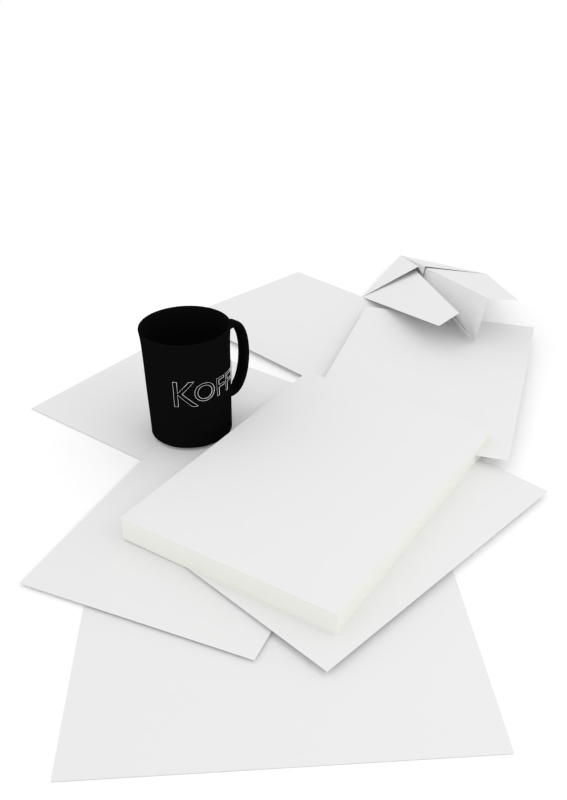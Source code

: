 # Source: thesis.blend  (saved by Blender 2.62.0; exported with 4.5.12 LTS)
import bpy
from mathutils import Matrix  # noqa: F401  (used for matrix-valued properties, if any)

bpy.ops.wm.read_factory_settings(use_empty=True)
scene = bpy.context.scene
scene.name = 'Scene'

# ---- collections
col_collection_1 = bpy.data.collections.new('Collection 1'); scene.collection.children.link(col_collection_1)

# ---- materials (node trees are filled in below, after node groups)
mat_the_end = bpy.data.materials.new('the end')
mat_the_end.alpha_threshold = 0.0
mat_the_end.use_transparent_shadow = False
mat_the_end.roughness = 0.5
mat_the_end.specular_intensity = 0.0
mat_the_end.line_color = (0.0, 0.0, 0.0, 1.0)
mat_page7 = bpy.data.materials.new('page7')
mat_page7.alpha_threshold = 0.0
mat_page7.use_transparent_shadow = False
mat_page7.roughness = 0.5
mat_page7.line_color = (0.0, 0.0, 0.0, 1.0)
mat_page3 = bpy.data.materials.new('page3')
mat_page3.alpha_threshold = 0.0
mat_page3.use_transparent_shadow = False
mat_page3.roughness = 0.5
mat_page3.line_color = (0.0, 0.0, 0.0, 1.0)
mat_page4 = bpy.data.materials.new('page4')
mat_page4.alpha_threshold = 0.0
mat_page4.use_transparent_shadow = False
mat_page4.roughness = 0.5
mat_page4.line_color = (0.0, 0.0, 0.0, 1.0)
mat_page6 = bpy.data.materials.new('page6')
mat_page6.alpha_threshold = 0.0
mat_page6.use_transparent_shadow = False
mat_page6.roughness = 0.5
mat_page6.line_color = (0.0, 0.0, 0.0, 1.0)
mat_page5 = bpy.data.materials.new('page5')
mat_page5.alpha_threshold = 0.0
mat_page5.use_transparent_shadow = False
mat_page5.roughness = 0.5
mat_page5.line_color = (0.0, 0.0, 0.0, 1.0)
mat_page2 = bpy.data.materials.new('page2')
mat_page2.alpha_threshold = 0.0
mat_page2.use_transparent_shadow = False
mat_page2.roughness = 0.5
mat_page2.line_color = (0.0, 0.0, 0.0, 1.0)
mat_page1 = bpy.data.materials.new('page1')
mat_page1.alpha_threshold = 0.0
mat_page1.use_transparent_shadow = False
mat_page1.roughness = 0.5
mat_page1.line_color = (0.0, 0.0, 0.0, 1.0)
mat_material_001 = bpy.data.materials.new('Material.001')
mat_material_001.alpha_threshold = 0.0
mat_material_001.use_transparent_shadow = False
mat_material_001.diffuse_color = (1.0, 1.0, 1.0, 1.0)
mat_material_001.roughness = 0.5
mat_material_001.line_color = (0.0, 0.0, 0.0, 1.0)
mat_mok = bpy.data.materials.new('mok')
mat_mok.alpha_threshold = 0.0
mat_mok.use_transparent_shadow = False
mat_mok.diffuse_color = (0.004241, 0.004241, 0.004241, 1.0)
mat_mok.roughness = 0.5
mat_mok.specular_intensity = 0.8974
mat_mok.line_color = (0.0, 0.0, 0.0, 1.0)
mat_material_002 = bpy.data.materials.new('Material.002')
mat_material_002.alpha_threshold = 0.0
mat_material_002.use_transparent_shadow = False
mat_material_002.roughness = 0.5
mat_material_002.specular_intensity = 0.2396
mat_material_002.line_color = (0.0, 0.0, 0.0, 1.0)
mat_cover = bpy.data.materials.new('cover')
mat_cover.alpha_threshold = 0.0
mat_cover.use_transparent_shadow = False
mat_cover.preview_render_type = 'CUBE'
mat_cover.roughness = 0.5
mat_cover.specular_intensity = 0.0
mat_cover.line_color = (0.0, 0.0, 0.0, 1.0)
mat_paper = bpy.data.materials.new('paper')
mat_paper.alpha_threshold = 0.0
mat_paper.use_transparent_shadow = False
mat_paper.preview_render_type = 'CUBE'
mat_paper.diffuse_color = (0.8659, 0.8689, 0.8171, 1.0)
mat_paper.roughness = 0.5
mat_paper.line_color = (0.0, 0.0, 0.0, 1.0)

# ---- material node trees

# ---- world
world_world = bpy.data.worlds.new('World'); scene.world = world_world
world_world.color = (1.0, 1.0, 1.0)
world_world.use_sun_shadow = False
world_world.sun_shadow_jitter_overblur = 0.0
world_world.cycles.sampling_method = 'MANUAL'
world_world.cycles.sample_map_resolution = 256
world_world.light_settings.ao_factor = 0.4

# ---- cameras
cam_camera = bpy.data.cameras.new('Camera')
cam_camera.clip_end = 100.0
cam_camera.lens = 35.0
cam_camera.sensor_width = 32.0
cam_camera.sensor_height = 18.0
cam_camera.ortho_scale = 7.314
cam_camera.dof.focus_distance = 0.0
cam_camera.dof.aperture_fstop = 128.0

# ---- lights
light_lamp_002 = bpy.data.lights.new('Lamp.002', 'POINT')
light_lamp_002.transmission_factor = 0.0
light_lamp_002.cutoff_distance = 30.0
light_lamp_002.use_shadow = False
light_lamp_002.energy = 30.0
light_lamp_002.shadow_buffer_clip_start = 1.001
light_lamp_002.shadow_soft_size = 1.0
light_lamp_002.shadow_maximum_resolution = 0.006
light_lamp_002.use_absolute_resolution = True
light_lamp_002.cycles.use_multiple_importance_sampling = False
light_lamp_001 = bpy.data.lights.new('Lamp.001', 'POINT')
light_lamp_001.transmission_factor = 0.0
light_lamp_001.cutoff_distance = 30.0
light_lamp_001.use_shadow = False
light_lamp_001.energy = 40.0
light_lamp_001.shadow_buffer_clip_start = 1.001
light_lamp_001.shadow_soft_size = 1.0
light_lamp_001.shadow_maximum_resolution = 0.006
light_lamp_001.use_absolute_resolution = True
light_lamp_001.cycles.use_multiple_importance_sampling = False
light_lamp = bpy.data.lights.new('Lamp', 'POINT')
light_lamp.transmission_factor = 0.0
light_lamp.cutoff_distance = 30.0
light_lamp.energy = 80.0
light_lamp.shadow_buffer_clip_start = 1.001
light_lamp.shadow_soft_size = 1.0
light_lamp.shadow_maximum_resolution = 0.006
light_lamp.use_absolute_resolution = True
light_lamp.cycles.use_multiple_importance_sampling = False

# ---- meshes
me_plane_005 = bpy.data.meshes.new('Plane.005')
me_plane_005.from_pydata([(-0.254, 1.024, 0.255), (0.006434, -0.5535, 0.02164), (0.03907, -0.5587, 0.01288), (-0.4895, 1.0, 0.0), (0.09996, -1.392, 0.0), (0.4273, -0.4347, 0.6758), (-0.2078, -0.4435, -0.6553), (0.1064, 1.0, 0.0), (-0.1241, -0.5646, 0.01698), (-0.114, -0.5443, 0.1023), (-0.5295, 1.017, -0.2835), (-0.09587, 1.12, 0.4589)], [], [(0, 7, 4), (7, 3, 4), (6, 8, 4), (8, 2, 4), (1, 9, 4), (9, 5, 4), (3, 10, 4), (10, 6, 4), (5, 11, 4), (11, 0, 4)])
_uv = me_plane_005.uv_layers.new(name='UVMap')
_uv.uv.foreach_set('vector', [0.1193, 0.3558, 0.262, 0.3502, 0.319, 0.7343, 0.262, 0.3502, 0.4538, 0.3378, 0.319, 0.7343, 0.5882, 0.5881, 0.5909, 0.6995, 0.319, 0.7343, 0.5909, 0.6995, 0.5892, 0.726, 0.319, 0.7343, 0.05462, 0.7748, 0.0358, 0.7538, 0.319, 0.7343, 0.0358, 0.7538, 0.00213, 0.6272, 0.319, 0.7343, 0.4538, 0.3378, 0.5595, 0.3398, 0.319, 0.7343, 0.5595, 0.3398, 0.5882, 0.5881, 0.319, 0.7343, 0.00213, 0.6272, 0.008084, 0.3595, 0.319, 0.7343, 0.008084, 0.3595, 0.1193, 0.3558, 0.319, 0.7343])
me_plane_005.materials.append(mat_page7)
me_plane_005.use_remesh_preserve_volume = False
me_plane_005.use_remesh_preserve_attributes = False
me_plane_005.use_mirror_vertex_groups = False
me_plane_005.update()
me_plane_007 = bpy.data.meshes.new('Plane.007')
me_plane_007.from_pydata([(1.294, 1.0, 0.0), (1.294, -1.392, 0.0), (-1.0, -1.392, 0.0), (-1.0, 1.0, 0.0)], [], [(0, 3, 2, 1)])
me_plane_007.materials.append(mat_page3)
me_plane_007.use_remesh_preserve_volume = False
me_plane_007.use_remesh_preserve_attributes = False
me_plane_007.use_mirror_vertex_groups = False
me_plane_007.update()
me_plane_006 = bpy.data.meshes.new('Plane.006')
me_plane_006.from_pydata([(1.294, 1.0, 0.0), (1.294, -1.392, 0.0), (-1.0, -1.392, 0.0), (-1.0, 1.0, 0.0)], [], [(0, 3, 2, 1)])
me_plane_006.materials.append(mat_page4)
me_plane_006.use_remesh_preserve_volume = False
me_plane_006.use_remesh_preserve_attributes = False
me_plane_006.use_mirror_vertex_groups = False
me_plane_006.update()
me_plane_004 = bpy.data.meshes.new('Plane.004')
me_plane_004.from_pydata([(1.294, 1.0, 0.0), (1.294, -1.392, 0.0), (-1.0, -1.392, 0.0), (-1.0, 1.0, 0.0)], [], [(0, 3, 2, 1)])
me_plane_004.materials.append(mat_page6)
me_plane_004.use_remesh_preserve_volume = False
me_plane_004.use_remesh_preserve_attributes = False
me_plane_004.use_mirror_vertex_groups = False
me_plane_004.update()
me_plane_003 = bpy.data.meshes.new('Plane.003')
me_plane_003.from_pydata([(1.294, 1.0, 0.0), (1.294, -1.392, 0.0), (-1.0, -1.392, 0.0), (-1.0, 1.0, 0.0)], [], [(0, 3, 2, 1)])
me_plane_003.materials.append(mat_page5)
me_plane_003.use_remesh_preserve_volume = False
me_plane_003.use_remesh_preserve_attributes = False
me_plane_003.use_mirror_vertex_groups = False
me_plane_003.update()
me_plane_002 = bpy.data.meshes.new('Plane.002')
me_plane_002.from_pydata([(1.294, 1.0, 0.0), (1.294, -1.392, 0.0), (-1.0, -1.392, 0.0), (-1.0, 1.0, 0.0)], [], [(0, 3, 2, 1)])
me_plane_002.materials.append(mat_page2)
me_plane_002.use_remesh_preserve_volume = False
me_plane_002.use_remesh_preserve_attributes = False
me_plane_002.use_mirror_vertex_groups = False
me_plane_002.update()
me_plane_001 = bpy.data.meshes.new('Plane.001')
me_plane_001.from_pydata([(1.294, 1.0, 0.0), (1.294, -1.392, 0.0), (-1.0, -1.392, 0.0), (-1.0, 1.0, 0.0)], [], [(0, 3, 2, 1)])
me_plane_001.materials.append(mat_page1)
me_plane_001.use_remesh_preserve_volume = False
me_plane_001.use_remesh_preserve_attributes = False
me_plane_001.use_mirror_vertex_groups = False
me_plane_001.update()
me_plane = bpy.data.meshes.new('Plane')
me_plane.from_pydata([(1.0, -1.0, 0.0), (-1.0, -1.0, 0.0), (1.0, 1.0, 0.0), (-1.0, 1.0, 0.0)], [], [(1, 0, 2, 3)])
me_plane.materials.append(mat_material_001)
me_plane.use_remesh_preserve_volume = False
me_plane.use_remesh_preserve_attributes = False
me_plane.use_mirror_vertex_groups = False
me_plane.update()
me_cylinder = bpy.data.meshes.new('Cylinder')
me_cylinder.from_pydata([(3.699e-07, 1.002, -0.7567), (3.161e-07, 1.015, -0.2384), (0.1955, 0.9829, -0.7567), (0.1979, 0.9951, -0.2384), (0.3835, 0.9259, -0.7567), (0.3883, 0.9373, -0.2384), (0.5568, 0.8333, -0.7567), (0.5637, 0.8436, -0.2384), (0.7087, 0.7087, -0.7567), (0.7174, 0.7174, -0.2384), (0.8333, 0.5568, -0.7567), (0.8436, 0.5637, -0.2384), (0.9259, 0.3835, -0.7567), (0.9373, 0.3883, -0.2384), (0.9829, 0.1955, -0.7567), (0.9951, 0.1979, -0.2384), (1.002, 7.437e-08, -0.7567), (1.015, 7.014e-08, -0.2384), (0.9829, -0.1955, -0.7567), (0.9951, -0.1979, -0.2384), (0.9259, -0.3835, -0.7567), (0.9373, -0.3883, -0.2384), (0.8333, -0.5568, -0.7567), (0.8436, -0.5637, -0.2384), (0.7087, -0.7087, -0.7567), (0.7174, -0.7174, -0.2384), (0.5568, -0.8333, -0.7567), (0.5637, -0.8436, -0.2384), (0.3835, -0.9259, -0.7567), (0.3883, -0.9373, -0.2384), (0.1955, -0.9829, -0.7567), (0.1979, -0.9951, -0.2384), (-3.295e-07, -1.002, -0.7567), (-3.358e-07, -1.015, -0.2384), (-0.1955, -0.9829, -0.7567), (-0.1979, -0.9951, -0.2384), (-0.3835, -0.9259, -0.7567), (-0.3883, -0.9373, -0.2384), (-0.5568, -0.8333, -0.7567), (-0.5637, -0.8436, -0.2384), (-0.7087, -0.7087, -0.7567), (-0.7174, -0.7174, -0.2384), (-0.8333, -0.5568, -0.7567), (-0.8436, -0.5637, -0.2384), (-0.9259, -0.3835, -0.7567), (-0.9373, -0.3883, -0.2384), (-0.9829, -0.1955, -0.7567), (-0.9951, -0.1979, -0.2384), (-1.002, 9.634e-07, -0.7567), (-1.015, 9.716e-07, -0.2384), (-0.9829, 0.1955, -0.7567), (-0.9951, 0.1979, -0.2384), (-0.9259, 0.3835, -0.7567), (-0.9373, 0.3883, -0.2384), (-0.8333, 0.5568, -0.7567), (-0.8436, 0.5637, -0.2384), (-0.7087, 0.7087, -0.7567), (-0.7174, 0.7174, -0.2384), (-0.5568, 0.8333, -0.7567), (-0.5637, 0.8436, -0.2384), (-0.3835, 0.9259, -0.7567), (-0.3883, 0.9373, -0.2384), (-0.1955, 0.9829, -0.7567), (-0.1979, 0.9951, -0.2384), (3.107e-07, 1.032, 0.06545), (0.2014, 1.012, 0.06545), (0.395, 0.9537, 0.06545), (0.5735, 0.8583, 0.06545), (0.7299, 0.7299, 0.06545), (0.8583, 0.5735, 0.06545), (0.9537, 0.395, 0.06545), (1.012, 0.2014, 0.06545), (1.032, 6.706e-08, 0.06545), (1.012, -0.2014, 0.06545), (0.9537, -0.395, 0.06545), (0.8583, -0.5735, 0.06545), (0.7299, -0.7299, 0.06545), (0.5735, -0.8583, 0.06545), (0.395, -0.9537, 0.06545), (0.2014, -1.012, 0.06545), (-3.426e-07, -1.032, 0.06545), (-0.2014, -1.012, 0.06545), (-0.395, -0.9537, 0.06545), (-0.5735, -0.8583, 0.06545), (-0.7299, -0.7299, 0.06545), (-0.8583, -0.5735, 0.06545), (-0.9537, -0.395, 0.06545), (-1.012, -0.2014, 0.06545), (-1.032, 9.826e-07, 0.06545), (-1.012, 0.2014, 0.06545), (-0.9537, 0.395, 0.06545), (-0.8583, 0.5735, 0.06545), (-0.7299, 0.7299, 0.06545), (-0.5735, 0.8583, 0.06545), (-0.395, 0.9537, 0.06545), (-0.2014, 1.012, 0.06545), (3.112e-07, 1.047, 1.063), (0.2042, 1.027, 1.063), (0.4006, 0.9671, 1.063), (0.5815, 0.8703, 1.063), (0.7402, 0.7402, 1.063), (0.8703, 0.5815, 1.063), (0.9671, 0.4006, 1.063), (1.027, 0.2042, 1.063), (1.047, 6.274e-08, 1.063), (1.027, -0.2042, 1.063), (0.9671, -0.4006, 1.063), (0.8703, -0.5815, 1.063), (0.7402, -0.7402, 1.063), (0.5815, -0.8703, 1.063), (0.4006, -0.9671, 1.063), (0.2042, -1.027, 1.063), (-3.479e-07, -1.047, 1.063), (-0.2042, -1.027, 1.063), (-0.4006, -0.9671, 1.063), (-0.5815, -0.8703, 1.063), (-0.7402, -0.7402, 1.063), (-0.8703, -0.5815, 1.063), (-0.9671, -0.4006, 1.063), (-1.027, -0.2042, 1.063), (-1.047, 9.904e-07, 1.063), (-1.027, 0.2042, 1.063), (-0.9671, 0.4006, 1.063), (-0.8703, 0.5815, 1.063), (-0.7402, 0.7402, 1.063), (-0.5815, 0.8703, 1.063), (-0.4006, 0.9671, 1.063), (-0.2042, 1.027, 1.063), (3.364e-07, 1.125, 1.164), (0.2195, 1.104, 1.164), (0.4306, 1.04, 1.164), (0.6252, 0.9356, 1.164), (0.7957, 0.7957, 1.164), (0.9356, 0.6252, 1.164), (1.04, 0.4306, 1.164), (1.104, 0.2195, 1.164), (1.125, 4.869e-08, 1.164), (1.104, -0.2195, 1.164), (1.04, -0.4306, 1.164), (0.9356, -0.6252, 1.164), (0.7957, -0.7957, 1.164), (0.6252, -0.9356, 1.164), (0.4306, -1.04, 1.164), (0.2195, -1.104, 1.164), (-3.804e-07, -1.125, 1.164), (-0.2195, -1.104, 1.164), (-0.4306, -1.04, 1.164), (-0.6252, -0.9356, 1.164), (-0.7957, -0.7957, 1.164), (-0.9356, -0.6252, 1.164), (-1.04, -0.4306, 1.164), (-1.104, -0.2195, 1.164), (-1.125, 1.045e-06, 1.164), (-1.104, 0.2195, 1.164), (-1.04, 0.4306, 1.164), (-0.9356, 0.6252, 1.164), (-0.7957, 0.7957, 1.164), (-0.6252, 0.9356, 1.164), (-0.4306, 1.04, 1.164), (-0.2195, 1.104, 1.164), (3.025e-07, 0.9272, 1.162), (0.1809, 0.9094, 1.162), (0.3548, 0.8566, 1.162), (0.5151, 0.7709, 1.162), (0.6556, 0.6556, 1.162), (0.7709, 0.5151, 1.162), (0.8566, 0.3548, 1.162), (0.9094, 0.1809, 1.162), (0.9272, 9.356e-08, 1.162), (0.9094, -0.1809, 1.162), (0.8566, -0.3548, 1.162), (0.7709, -0.5151, 1.162), (0.6556, -0.6556, 1.162), (0.5151, -0.7709, 1.162), (0.3548, -0.8566, 1.162), (0.1809, -0.9094, 1.162), (-2.905e-07, -0.9272, 1.162), (-0.1809, -0.9094, 1.162), (-0.3548, -0.8566, 1.162), (-0.5151, -0.7709, 1.162), (-0.6556, -0.6556, 1.162), (-0.771, -0.5151, 1.162), (-0.8566, -0.3548, 1.162), (-0.9094, -0.1809, 1.162), (-0.9272, 9.17e-07, 1.162), (-0.9094, 0.1809, 1.162), (-0.8566, 0.3548, 1.162), (-0.7709, 0.5151, 1.162), (-0.6556, 0.6556, 1.162), (-0.5151, 0.771, 1.162), (-0.3548, 0.8566, 1.162), (-0.1809, 0.9094, 1.162), (3.354e-07, 0.907, -0.6137), (0.177, 0.8896, -0.6137), (0.3471, 0.838, -0.6137), (0.5039, 0.7542, -0.6137), (0.6414, 0.6414, -0.6137), (0.7542, 0.5039, -0.6137), (0.838, 0.3471, -0.6137), (0.8896, 0.177, -0.6137), (0.907, 9.867e-08, -0.6137), (0.8896, -0.177, -0.6137), (0.838, -0.3471, -0.6137), (0.7542, -0.5039, -0.6137), (0.6414, -0.6414, -0.6137), (0.5039, -0.7542, -0.6137), (0.3471, -0.838, -0.6137), (0.177, -0.8896, -0.6137), (-2.894e-07, -0.907, -0.6137), (-0.177, -0.8896, -0.6137), (-0.3471, -0.838, -0.6137), (-0.5039, -0.7542, -0.6137), (-0.6414, -0.6414, -0.6137), (-0.7542, -0.5039, -0.6137), (-0.838, -0.3471, -0.6137), (-0.8896, -0.177, -0.6137), (-0.907, 9.061e-07, -0.6137), (-0.8896, 0.177, -0.6137), (-0.838, 0.3471, -0.6137), (-0.7542, 0.5039, -0.6137), (-0.6414, 0.6414, -0.6137), (-0.5039, 0.7542, -0.6137), (-0.3471, 0.838, -0.6137), (-0.177, 0.8896, -0.6137), (3.699e-07, 1.002, -0.7567), (0.1955, 0.9829, -0.7567), (0.3835, 0.9259, -0.7567), (0.5568, 0.8333, -0.7567), (0.7087, 0.7087, -0.7567), (0.8333, 0.5568, -0.7567), (0.9259, 0.3835, -0.7567), (0.9829, 0.1955, -0.7567), (1.002, 7.437e-08, -0.7567), (0.9829, -0.1955, -0.7567), (0.9259, -0.3835, -0.7567), (0.8333, -0.5568, -0.7567), (0.7087, -0.7087, -0.7567), (0.5568, -0.8333, -0.7567), (0.3835, -0.9259, -0.7567), (0.1955, -0.9829, -0.7567), (-3.295e-07, -1.002, -0.7567), (-0.1955, -0.9829, -0.7567), (-0.3835, -0.9259, -0.7567), (-0.5568, -0.8333, -0.7567), (-0.7087, -0.7087, -0.7567), (-0.8333, -0.5568, -0.7567), (-0.9259, -0.3835, -0.7567), (-0.9829, -0.1955, -0.7567), (-1.002, 9.634e-07, -0.7567), (-0.9829, 0.1955, -0.7567), (-0.9259, 0.3835, -0.7567), (-0.8333, 0.5568, -0.7567), (-0.7087, 0.7087, -0.7567), (-0.5568, 0.8333, -0.7567), (-0.3835, 0.9259, -0.7567), (-0.1955, 0.9829, -0.7567), (3.354e-07, 0.907, -0.6137), (0.177, 0.8896, -0.6137), (0.3471, 0.838, -0.6137), (0.5039, 0.7542, -0.6137), (0.6414, 0.6414, -0.6137), (0.7542, 0.5039, -0.6137), (0.838, 0.3471, -0.6137), (0.8896, 0.177, -0.6137), (0.907, 9.867e-08, -0.6137), (0.8896, -0.177, -0.6137), (0.838, -0.3471, -0.6137), (0.7542, -0.5039, -0.6137), (0.6414, -0.6414, -0.6137), (0.5039, -0.7542, -0.6137), (0.3471, -0.838, -0.6137), (0.177, -0.8896, -0.6137), (-2.894e-07, -0.907, -0.6137), (-0.177, -0.8896, -0.6137), (-0.3471, -0.838, -0.6137), (-0.5039, -0.7542, -0.6137), (-0.6414, -0.6414, -0.6137), (-0.7542, -0.5039, -0.6137), (-0.838, -0.3471, -0.6137), (-0.8896, -0.177, -0.6137), (-0.907, 9.061e-07, -0.6137), (-0.8896, 0.177, -0.6137), (-0.838, 0.3471, -0.6137), (-0.7542, 0.5039, -0.6137), (-0.6414, 0.6414, -0.6137), (-0.5039, 0.7542, -0.6137), (-0.3471, 0.838, -0.6137), (-0.177, 0.8896, -0.6137)], [], [(0, 1, 3, 2), (2, 3, 5, 4), (4, 5, 7, 6), (6, 7, 9, 8), (8, 9, 11, 10), (10, 11, 13, 12), (12, 13, 15, 14), (14, 15, 17, 16), (16, 17, 19, 18), (18, 19, 21, 20), (20, 21, 23, 22), (22, 23, 25, 24), (24, 25, 27, 26), (26, 27, 29, 28), (28, 29, 31, 30), (30, 31, 33, 32), (32, 33, 35, 34), (34, 35, 37, 36), (36, 37, 39, 38), (38, 39, 41, 40), (40, 41, 43, 42), (42, 43, 45, 44), (44, 45, 47, 46), (46, 47, 49, 48), (48, 49, 51, 50), (50, 51, 53, 52), (52, 53, 55, 54), (54, 55, 57, 56), (56, 57, 59, 58), (58, 59, 61, 60), (63, 61, 94, 95), (1, 0, 62, 63), (60, 61, 63, 62), (201, 200, 264, 265), (66, 65, 97, 98), (39, 37, 82, 83), (15, 13, 70, 71), (53, 51, 89, 90), (29, 27, 77, 78), (5, 3, 65, 66), (43, 41, 84, 85), (19, 17, 72, 73), (57, 55, 91, 92), (33, 31, 79, 80), (9, 7, 67, 68), (47, 45, 86, 87), (3, 1, 64, 65), (23, 21, 74, 75), (61, 59, 93, 94), (37, 35, 81, 82), (13, 11, 69, 70), (51, 49, 88, 89), (27, 25, 76, 77), (1, 63, 95, 64), (41, 39, 83, 84), (17, 15, 71, 72), (55, 53, 90, 91), (31, 29, 78, 79), (7, 5, 66, 67), (45, 43, 85, 86), (21, 19, 73, 74), (59, 57, 92, 93), (35, 33, 80, 81), (11, 9, 68, 69), (49, 47, 87, 88), (25, 23, 75, 76), (101, 100, 132, 133), (92, 91, 123, 124), (87, 86, 118, 119), (82, 81, 113, 114), (77, 76, 108, 109), (72, 71, 103, 104), (67, 66, 98, 99), (93, 92, 124, 125), (88, 87, 119, 120), (83, 82, 114, 115), (78, 77, 109, 110), (73, 72, 104, 105), (68, 67, 99, 100), (94, 93, 125, 126), (89, 88, 120, 121), (84, 83, 115, 116), (79, 78, 110, 111), (74, 73, 105, 106), (69, 68, 100, 101), (95, 94, 126, 127), (90, 89, 121, 122), (85, 84, 116, 117), (80, 79, 111, 112), (75, 74, 106, 107), (70, 69, 101, 102), (65, 64, 96, 97), (64, 95, 127, 96), (91, 90, 122, 123), (86, 85, 117, 118), (81, 80, 112, 113), (76, 75, 107, 108), (71, 70, 102, 103), (136, 135, 167, 168), (127, 126, 158, 159), (122, 121, 153, 154), (117, 116, 148, 149), (112, 111, 143, 144), (107, 106, 138, 139), (102, 101, 133, 134), (97, 96, 128, 129), (96, 127, 159, 128), (123, 122, 154, 155), (118, 117, 149, 150), (113, 112, 144, 145), (108, 107, 139, 140), (103, 102, 134, 135), (98, 97, 129, 130), (124, 123, 155, 156), (119, 118, 150, 151), (114, 113, 145, 146), (109, 108, 140, 141), (104, 103, 135, 136), (99, 98, 130, 131), (125, 124, 156, 157), (120, 119, 151, 152), (115, 114, 146, 147), (110, 109, 141, 142), (105, 104, 136, 137), (100, 99, 131, 132), (126, 125, 157, 158), (121, 120, 152, 153), (116, 115, 147, 148), (111, 110, 142, 143), (106, 105, 137, 138), (171, 170, 202, 203), (131, 130, 162, 163), (157, 156, 188, 189), (152, 151, 183, 184), (147, 146, 178, 179), (142, 141, 173, 174), (137, 136, 168, 169), (132, 131, 163, 164), (158, 157, 189, 190), (153, 152, 184, 185), (148, 147, 179, 180), (143, 142, 174, 175), (138, 137, 169, 170), (133, 132, 164, 165), (159, 158, 190, 191), (154, 153, 185, 186), (149, 148, 180, 181), (144, 143, 175, 176), (139, 138, 170, 171), (134, 133, 165, 166), (129, 128, 160, 161), (128, 159, 191, 160), (155, 154, 186, 187), (150, 149, 181, 182), (145, 144, 176, 177), (140, 139, 171, 172), (135, 134, 166, 167), (130, 129, 161, 162), (156, 155, 187, 188), (151, 150, 182, 183), (146, 145, 177, 178), (141, 140, 172, 173), (219, 218, 282, 283), (166, 165, 197, 198), (161, 160, 192, 193), (160, 191, 223, 192), (187, 186, 218, 219), (182, 181, 213, 214), (177, 176, 208, 209), (172, 171, 203, 204), (167, 166, 198, 199), (162, 161, 193, 194), (188, 187, 219, 220), (183, 182, 214, 215), (178, 177, 209, 210), (173, 172, 204, 205), (168, 167, 199, 200), (163, 162, 194, 195), (189, 188, 220, 221), (184, 183, 215, 216), (179, 178, 210, 211), (174, 173, 205, 206), (169, 168, 200, 201), (164, 163, 195, 196), (190, 189, 221, 222), (185, 184, 216, 217), (180, 179, 211, 212), (175, 174, 206, 207), (170, 169, 201, 202), (165, 164, 196, 197), (191, 190, 222, 223), (186, 185, 217, 218), (181, 180, 212, 213), (176, 175, 207, 208), (192, 223, 287, 256), (206, 205, 269, 270), (56, 58, 253, 252), (44, 46, 247, 246), (32, 34, 241, 240), (20, 22, 235, 234), (8, 10, 229, 228), (211, 210, 274, 275), (193, 192, 256, 257), (0, 2, 225, 224), (216, 215, 279, 280), (198, 197, 261, 262), (221, 220, 284, 285), (203, 202, 266, 267), (54, 56, 252, 251), (42, 44, 246, 245), (30, 32, 240, 239), (18, 20, 234, 233), (6, 8, 228, 227), (208, 207, 271, 272), (213, 212, 276, 277), (195, 194, 258, 259), (218, 217, 281, 282), (200, 199, 263, 264), (52, 54, 251, 250), (40, 42, 245, 244), (28, 30, 239, 238), (16, 18, 233, 232), (4, 6, 227, 226), (223, 222, 286, 287), (205, 204, 268, 269), (210, 209, 273, 274), (215, 214, 278, 279), (197, 196, 260, 261), (62, 0, 224, 255), (50, 52, 250, 249), (38, 40, 244, 243), (26, 28, 238, 237), (14, 16, 232, 231), (2, 4, 226, 225), (220, 219, 283, 284), (202, 201, 265, 266), (207, 206, 270, 271), (212, 211, 275, 276), (60, 62, 255, 254), (194, 193, 257, 258), (48, 50, 249, 248), (36, 38, 243, 242), (24, 26, 237, 236), (12, 14, 231, 230), (217, 216, 280, 281), (199, 198, 262, 263), (222, 221, 285, 286), (204, 203, 267, 268), (209, 208, 272, 273), (58, 60, 254, 253), (46, 48, 248, 247), (34, 36, 242, 241), (22, 24, 236, 235), (10, 12, 230, 229), (214, 213, 277, 278), (196, 195, 259, 260)])
me_cylinder.polygons.foreach_set('use_smooth', [True] * 256)
_k = {(128, 129): 0.14902, (129, 130): 0.14902, (130, 131): 0.14902, (131, 132): 0.14902, (132, 133): 0.14902, (133, 134): 0.14902, (134, 135): 0.14902, (135, 136): 0.14902, (136, 137): 0.14902, (137, 138): 0.14902, (138, 139): 0.14902, (139, 140): 0.14902, (140, 141): 0.14902, (141, 142): 0.14902, (142, 143): 0.14902, (143, 144): 0.14902, (144, 145): 0.14902, (145, 146): 0.14902, (146, 147): 0.14902, (147, 148): 0.14902, (148, 149): 0.14902, (149, 150): 0.14902, (150, 151): 0.14902, (151, 152): 0.14902, (152, 153): 0.14902, (153, 154): 0.14902, (154, 155): 0.14902, (155, 156): 0.14902, (156, 157): 0.14902, (157, 158): 0.14902, (158, 159): 0.14902, (128, 159): 0.14902, (160, 161): 0.14902, (161, 162): 0.14902, (162, 163): 0.14902, (163, 164): 0.14902, (164, 165): 0.14902, (165, 166): 0.14902, (166, 167): 0.14902, (167, 168): 0.14902, (168, 169): 0.14902, (169, 170): 0.14902, (170, 171): 0.14902, (171, 172): 0.14902, (172, 173): 0.14902, (173, 174): 0.14902, (174, 175): 0.14902, (175, 176): 0.14902, (176, 177): 0.14902, (177, 178): 0.14902, (178, 179): 0.14902, (179, 180): 0.14902, (180, 181): 0.14902, (181, 182): 0.14902, (182, 183): 0.14902, (183, 184): 0.14902, (184, 185): 0.14902, (185, 186): 0.14902, (186, 187): 0.14902, (187, 188): 0.14902, (188, 189): 0.14902, (189, 190): 0.14902, (190, 191): 0.14902, (160, 191): 0.14902, (135, 167): 0.14902, (136, 168): 0.14902, (130, 162): 0.14902, (131, 163): 0.14902, (156, 188): 0.14902, (157, 189): 0.14902, (151, 183): 0.14902, (152, 184): 0.14902, (146, 178): 0.14902, (147, 179): 0.14902, (141, 173): 0.14902, (142, 174): 0.14902, (137, 169): 0.14902, (132, 164): 0.14902, (158, 190): 0.14902, (153, 185): 0.14902, (148, 180): 0.14902, (143, 175): 0.14902, (138, 170): 0.14902, (133, 165): 0.14902, (159, 191): 0.14902, (154, 186): 0.14902, (149, 181): 0.14902, (144, 176): 0.14902, (139, 171): 0.14902, (134, 166): 0.14902, (128, 160): 0.14902, (129, 161): 0.14902, (155, 187): 0.14902, (150, 182): 0.14902, (145, 177): 0.14902, (140, 172): 0.14902, (224, 225): 1.0, (225, 226): 1.0, (226, 227): 1.0, (227, 228): 1.0, (228, 229): 1.0, (229, 230): 1.0, (230, 231): 1.0, (231, 232): 1.0, (232, 233): 1.0, (233, 234): 1.0, (234, 235): 1.0, (235, 236): 1.0, (236, 237): 1.0, (237, 238): 1.0, (238, 239): 1.0, (239, 240): 1.0, (240, 241): 1.0, (241, 242): 1.0, (242, 243): 1.0, (243, 244): 1.0, (244, 245): 1.0, (245, 246): 1.0, (246, 247): 1.0, (247, 248): 1.0, (248, 249): 1.0, (249, 250): 1.0, (250, 251): 1.0, (251, 252): 1.0, (252, 253): 1.0, (253, 254): 1.0, (254, 255): 1.0, (224, 255): 1.0, (256, 257): 1.0, (257, 258): 1.0, (258, 259): 1.0, (259, 260): 1.0, (260, 261): 1.0, (261, 262): 1.0, (262, 263): 1.0, (263, 264): 1.0, (264, 265): 1.0, (265, 266): 1.0, (266, 267): 1.0, (267, 268): 1.0, (268, 269): 1.0, (269, 270): 1.0, (270, 271): 1.0, (271, 272): 1.0, (272, 273): 1.0, (273, 274): 1.0, (274, 275): 1.0, (275, 276): 1.0, (276, 277): 1.0, (277, 278): 1.0, (278, 279): 1.0, (279, 280): 1.0, (280, 281): 1.0, (281, 282): 1.0, (282, 283): 1.0, (283, 284): 1.0, (284, 285): 1.0, (285, 286): 1.0, (286, 287): 1.0, (256, 287): 1.0}
me_cylinder.attributes.new('crease_edge', 'FLOAT', 'EDGE').data.foreach_set('value', [_k.get((min(e.vertices), max(e.vertices)), 0.0) for e in me_cylinder.edges])
me_cylinder.materials.append(mat_mok)
me_cylinder.use_remesh_preserve_volume = False
me_cylinder.use_remesh_preserve_attributes = False
me_cylinder.use_mirror_vertex_groups = False
me_cylinder.update()
me_cube = bpy.data.meshes.new('Cube')
me_cube.from_pydata([(0.6993, 1.401, 0.01916), (0.6993, -1.0, 0.01916), (-1.0, -1.0, 0.01916), (-1.0, 1.401, 0.01916), (0.6993, 1.401, 0.1419), (0.6993, -1.0, 0.1419), (-1.0, -1.0, 0.1419), (-1.0, 1.401, 0.1419)], [], [(0, 1, 2, 3), (4, 7, 6, 5), (0, 4, 5, 1), (1, 5, 6, 2), (2, 6, 7, 3), (4, 0, 3, 7)])
me_cube.polygons.foreach_set('material_index', [1, 0, 1, 1, 0, 1])
_uv = me_cube.uv_layers.new(name='UVMap')
_uv.uv.foreach_set('vector', [0.447, 0.0, 0.449, 0.6316, 0.001938, 0.633, 0.0, 0.001371, 0.4509, 0.0, 0.8979, 0.001371, 0.896, 0.633, 0.449, 0.6316, 0.5574, 0.7388, 0.5573, 0.7066, 1.189, 0.7046, 1.189, 0.7369, 0.1074, 0.7404, 0.1073, 0.7081, 0.5543, 0.7067, 0.5544, 0.739, 0.9664, 0.6316, 0.9341, 0.6317, 0.9321, 9.91e-05, 0.9644, 0.0, 0.9664, 0.4472, 0.9986, 0.4471, 1.0, 0.8941, 0.9677, 0.8942])
me_cube.materials.append(mat_cover)
me_cube.materials.append(mat_paper)
me_cube.use_remesh_preserve_volume = False
me_cube.use_remesh_preserve_attributes = False
me_cube.use_mirror_vertex_groups = False
me_cube.update()

# ---- curves / text
txt_text_001 = bpy.data.curves.new('Text.001', 'FONT')
txt_text_001.dimensions = '2D'
txt_text_001.body = 'So long, and thanks for all the fish'
txt_text_001.materials.append(mat_the_end)
txt_text_001.use_path_clamp = True
txt_text_001.bevel_resolution = 0
txt_text_001.extrude = 0.002
cu_beziercurve_001 = bpy.data.curves.new('BezierCurve.001', 'CURVE')
cu_beziercurve_001.dimensions = '3D'
_sp = cu_beziercurve_001.splines.new('BEZIER'); _sp.bezier_points.add(1)
_sp.bezier_points.foreach_set('co', [-0.2733, -0.2011, 6.528e-10, 0.3473, -0.2187, 0.0])
_sp.bezier_points.foreach_set('handle_left', [0.1625, -0.6696, 0.009778, 0.7324, 0.2465, -0.03333])
_sp.bezier_points.foreach_set('handle_right', [-0.709, 0.2674, -0.009778, -0.03774, -0.684, 0.03333])
for _p, _l, _r in zip(_sp.bezier_points, ['ALIGNED', 'ALIGNED'], ['ALIGNED', 'ALIGNED']): _p.handle_left_type = _l; _p.handle_right_type = _r
_sp.order_u = 0
_sp.order_v = 0
_sp.resolution_u = 32
cu_beziercurve_001.materials.append(mat_mok)
cu_beziercurve_001.use_path = True
cu_beziercurve_001.use_path_clamp = True
cu_beziercurve_001.bevel_resolution = 8
cu_beziercurve_001.offset = -0.001
cu_beziercurve_001.extrude = 0.031
cu_beziercurve_001.bevel_depth = 0.0352
cu_beziercurve_001.resolution_u = 32
cu_beziercurve_001.fill_mode = 'FULL'
cu_beziercurve = bpy.data.curves.new('BezierCurve', 'CURVE')
cu_beziercurve.dimensions = '3D'
_sp = cu_beziercurve.splines.new('BEZIER'); _sp.bezier_points.add(1)
_sp.bezier_points.foreach_set('co', [-0.382, 0.2114, -1.699e-09, 0.4239, -0.1215, 1.611e-09])
_sp.bezier_points.foreach_set('handle_left', [-0.6055, -0.2332, -1.699e-09, 0.5766, 0.4207, 1.611e-09])
_sp.bezier_points.foreach_set('handle_right', [-0.1585, 0.656, -1.699e-09, 0.2712, -0.6637, 1.611e-09])
for _p, _l, _r in zip(_sp.bezier_points, ['ALIGNED', 'ALIGNED'], ['ALIGNED', 'ALIGNED']): _p.handle_left_type = _l; _p.handle_right_type = _r
_sp.order_u = 0
_sp.order_v = 0
_sp.resolution_u = 50
cu_beziercurve.use_path = True
cu_beziercurve.use_path_clamp = True
cu_beziercurve.bevel_resolution = 0
cu_beziercurve.resolution_u = 50
cu_beziercurve.fill_mode = 'HALF'
cu_text = bpy.data.curves.new('Text', 'CURVE')
cu_text.dimensions = '3D'
_sp = cu_text.splines.new('BEZIER'); _sp.bezier_points.add(10)
_sp.bezier_points.foreach_set('co', [0.4496, 0.3598, 0.7991, 0.3913, 0.623, 0.696, 0.4152, 0.623, 0.7383, 0.4716, 0.3688, 0.838, 0.4716, 0.623, 0.838, 0.4908, 0.623, 0.872, 0.4908, 0.06723, 0.872, 0.4716, 0.06723, 0.838, 0.4716, 0.3419, 0.838, 0.4035, 0.06723, 0.7175, 0.377, 0.06723, 0.6706])
_sp.bezier_points.foreach_set('handle_left', [0.4254, 0.2623, 0.7563, 0.4107, 0.5353, 0.7303, 0.4073, 0.623, 0.7242, 0.4528, 0.4535, 0.8048, 0.4716, 0.5383, 0.838, 0.4844, 0.623, 0.8607, 0.4908, 0.2525, 0.872, 0.478, 0.06723, 0.8493, 0.4716, 0.2503, 0.838, 0.4262, 0.1588, 0.7577, 0.3858, 0.06723, 0.6862])
_sp.bezier_points.foreach_set('handle_right', [0.4302, 0.4475, 0.7647, 0.3993, 0.623, 0.7101, 0.434, 0.5383, 0.7716, 0.4716, 0.4535, 0.838, 0.478, 0.623, 0.8493, 0.4908, 0.4378, 0.872, 0.4844, 0.06723, 0.8607, 0.4716, 0.1588, 0.838, 0.4489, 0.2503, 0.7978, 0.3946, 0.06723, 0.7019, 0.4012, 0.1647, 0.7135])
for _p, _l, _r in zip(_sp.bezier_points, ['VECTOR', 'VECTOR', 'VECTOR', 'VECTOR', 'VECTOR', 'VECTOR', 'VECTOR', 'VECTOR', 'VECTOR', 'VECTOR', 'VECTOR'], ['VECTOR', 'VECTOR', 'VECTOR', 'VECTOR', 'VECTOR', 'VECTOR', 'VECTOR', 'VECTOR', 'VECTOR', 'VECTOR', 'VECTOR']): _p.handle_left_type = _l; _p.handle_right_type = _r
_sp.order_u = 0
_sp.order_v = 0
_sp.resolution_v = 0
_sp.use_cyclic_u = True
_sp = cu_text.splines.new('BEZIER'); _sp.bezier_points.add(3)
_sp.bezier_points.foreach_set('co', [0.3895, 0.3517, 0.6928, 0.3395, 0.1522, 0.6044, 0.2889, 0.3517, 0.5148, 0.3393, 0.5513, 0.6039])
_sp.bezier_points.foreach_set('handle_left', [0.3895, 0.4595, 0.6928, 0.3702, 0.1522, 0.6586, 0.2889, 0.2468, 0.5148, 0.3084, 0.5513, 0.5493])
_sp.bezier_points.foreach_set('handle_right', [0.3895, 0.2462, 0.6928, 0.3078, 0.1522, 0.5483, 0.2889, 0.46, 0.5148, 0.3696, 0.5513, 0.6576])
for _p, _l, _r in zip(_sp.bezier_points, ['ALIGNED', 'ALIGNED', 'ALIGNED', 'ALIGNED'], ['ALIGNED', 'ALIGNED', 'ALIGNED', 'ALIGNED']): _p.handle_left_type = _l; _p.handle_right_type = _r
_sp.order_u = 0
_sp.order_v = 0
_sp.resolution_v = 0
_sp.use_cyclic_u = True
_sp = cu_text.splines.new('BEZIER'); _sp.bezier_points.add(3)
_sp.bezier_points.foreach_set('co', [0.3757, 0.3517, 0.6683, 0.3393, 0.4999, 0.6039, 0.3027, 0.3517, 0.5393, 0.3393, 0.2035, 0.6039])
_sp.bezier_points.foreach_set('handle_left', [0.3757, 0.2668, 0.6683, 0.3601, 0.4999, 0.6408, 0.3027, 0.4372, 0.5393, 0.3183, 0.2035, 0.5667])
_sp.bezier_points.foreach_set('handle_right', [0.3757, 0.4372, 0.6683, 0.3183, 0.4999, 0.5667, 0.3027, 0.2668, 0.5393, 0.3601, 0.2035, 0.6408])
for _p, _l, _r in zip(_sp.bezier_points, ['ALIGNED', 'ALIGNED', 'ALIGNED', 'ALIGNED'], ['ALIGNED', 'ALIGNED', 'ALIGNED', 'ALIGNED']): _p.handle_left_type = _l; _p.handle_right_type = _r
_sp.order_u = 0
_sp.order_v = 0
_sp.resolution_v = 0
_sp.use_cyclic_u = True
_sp = cu_text.splines.new('BEZIER'); _sp.bezier_points.add(9)
_sp.bezier_points.foreach_set('co', [0.2223, 0.5461, 0.3969, 0.2723, 0.5461, 0.4854, 0.2723, 0.1573, 0.4854, 0.2588, 0.1573, 0.4616, 0.2588, 0.338, 0.4616, 0.2223, 0.338, 0.3969, 0.2223, 0.3882, 0.3969, 0.2588, 0.3882, 0.4616, 0.2588, 0.496, 0.4616, 0.2223, 0.496, 0.3969])
_sp.bezier_points.foreach_set('handle_left', [0.2223, 0.5294, 0.3969, 0.2556, 0.5461, 0.4559, 0.2723, 0.2869, 0.4854, 0.2633, 0.1573, 0.4695, 0.2588, 0.2778, 0.4616, 0.2345, 0.338, 0.4185, 0.2223, 0.3715, 0.3969, 0.2466, 0.3882, 0.44, 0.2588, 0.46, 0.4616, 0.2345, 0.496, 0.4185])
_sp.bezier_points.foreach_set('handle_right', [0.2389, 0.5461, 0.4264, 0.2723, 0.4165, 0.4854, 0.2678, 0.1573, 0.4774, 0.2588, 0.2175, 0.4616, 0.2466, 0.338, 0.44, 0.2223, 0.3548, 0.3969, 0.2345, 0.3882, 0.4185, 0.2588, 0.4241, 0.4616, 0.2466, 0.496, 0.44, 0.2223, 0.5127, 0.3969])
for _p, _l, _r in zip(_sp.bezier_points, ['VECTOR', 'VECTOR', 'VECTOR', 'VECTOR', 'VECTOR', 'VECTOR', 'VECTOR', 'VECTOR', 'VECTOR', 'VECTOR'], ['VECTOR', 'VECTOR', 'VECTOR', 'VECTOR', 'VECTOR', 'VECTOR', 'VECTOR', 'VECTOR', 'VECTOR', 'VECTOR']): _p.handle_left_type = _l; _p.handle_right_type = _r
_sp.order_u = 0
_sp.order_v = 0
_sp.resolution_v = 0
_sp.use_cyclic_u = True
_sp = cu_text.splines.new('BEZIER'); _sp.bezier_points.add(9)
_sp.bezier_points.foreach_set('co', [0.1579, 0.5461, 0.283, 0.2079, 0.5461, 0.3714, 0.2079, 0.1573, 0.3714, 0.1944, 0.1573, 0.3476, 0.1944, 0.338, 0.3476, 0.1579, 0.338, 0.283, 0.1579, 0.3882, 0.283, 0.1944, 0.3882, 0.3476, 0.1944, 0.496, 0.3476, 0.1579, 0.496, 0.283])
_sp.bezier_points.foreach_set('handle_left', [0.1579, 0.5294, 0.283, 0.1912, 0.5461, 0.342, 0.2079, 0.2869, 0.3714, 0.1989, 0.1573, 0.3556, 0.1944, 0.2778, 0.3476, 0.1701, 0.338, 0.3046, 0.1579, 0.3715, 0.283, 0.1822, 0.3882, 0.3261, 0.1944, 0.46, 0.3476, 0.1701, 0.496, 0.3046])
_sp.bezier_points.foreach_set('handle_right', [0.1745, 0.5461, 0.3125, 0.2079, 0.4165, 0.3714, 0.2034, 0.1573, 0.3635, 0.1944, 0.2175, 0.3476, 0.1822, 0.338, 0.3261, 0.1579, 0.3548, 0.283, 0.1701, 0.3882, 0.3046, 0.1944, 0.4241, 0.3476, 0.1822, 0.496, 0.3261, 0.1579, 0.5127, 0.283])
for _p, _l, _r in zip(_sp.bezier_points, ['VECTOR', 'VECTOR', 'VECTOR', 'VECTOR', 'VECTOR', 'VECTOR', 'VECTOR', 'VECTOR', 'VECTOR', 'VECTOR'], ['VECTOR', 'VECTOR', 'VECTOR', 'VECTOR', 'VECTOR', 'VECTOR', 'VECTOR', 'VECTOR', 'VECTOR', 'VECTOR']): _p.handle_left_type = _l; _p.handle_right_type = _r
_sp.order_u = 0
_sp.order_v = 0
_sp.resolution_v = 0
_sp.use_cyclic_u = True
_sp = cu_text.splines.new('BEZIER'); _sp.bezier_points.add(3)
_sp.bezier_points.foreach_set('co', [0.13, 0.5461, 0.2337, 0.1435, 0.5461, 0.2575, 0.1435, 0.1573, 0.2575, 0.13, 0.1573, 0.2337])
_sp.bezier_points.foreach_set('handle_left', [0.13, 0.4165, 0.2337, 0.139, 0.5461, 0.2496, 0.1435, 0.2869, 0.2575, 0.1345, 0.1573, 0.2416])
_sp.bezier_points.foreach_set('handle_right', [0.1345, 0.5461, 0.2416, 0.1435, 0.4165, 0.2575, 0.139, 0.1573, 0.2496, 0.13, 0.2869, 0.2337])
for _p, _l, _r in zip(_sp.bezier_points, ['VECTOR', 'VECTOR', 'VECTOR', 'VECTOR'], ['VECTOR', 'VECTOR', 'VECTOR', 'VECTOR']): _p.handle_left_type = _l; _p.handle_right_type = _r
_sp.order_u = 0
_sp.order_v = 0
_sp.resolution_v = 0
_sp.use_cyclic_u = True
_sp = cu_text.splines.new('BEZIER'); _sp.bezier_points.add(11)
_sp.bezier_points.foreach_set('co', [0.05615, 0.5461, 0.103, 0.1093, 0.5461, 0.197, 0.1093, 0.1573, 0.197, 0.05491, 0.1573, 0.1008, 0.05491, 0.2075, 0.1008, 0.09583, 0.2075, 0.1732, 0.09583, 0.3283, 0.1732, 0.05752, 0.3283, 0.1054, 0.05752, 0.3785, 0.1054, 0.09583, 0.3785, 0.1732, 0.09583, 0.496, 0.1732, 0.05615, 0.496, 0.103])
_sp.bezier_points.foreach_set('handle_left', [0.05615, 0.5294, 0.103, 0.09157, 0.5461, 0.1657, 0.1093, 0.2869, 0.197, 0.07304, 0.1573, 0.1329, 0.05491, 0.1908, 0.1008, 0.08219, 0.2075, 0.1491, 0.09583, 0.2881, 0.1732, 0.07029, 0.3283, 0.128, 0.05752, 0.3618, 0.1054, 0.08306, 0.3785, 0.1506, 0.09583, 0.4568, 0.1732, 0.06937, 0.496, 0.1264])
_sp.bezier_points.foreach_set('handle_right', [0.07386, 0.5461, 0.1343, 0.1093, 0.4165, 0.197, 0.09116, 0.1573, 0.165, 0.05491, 0.174, 0.1008, 0.06855, 0.2075, 0.125, 0.09583, 0.2478, 0.1732, 0.08306, 0.3283, 0.1506, 0.05752, 0.3451, 0.1054, 0.07029, 0.3785, 0.128, 0.09583, 0.4177, 0.1732, 0.0826, 0.496, 0.1498, 0.05615, 0.5127, 0.103])
for _p, _l, _r in zip(_sp.bezier_points, ['VECTOR', 'VECTOR', 'VECTOR', 'VECTOR', 'VECTOR', 'VECTOR', 'VECTOR', 'VECTOR', 'VECTOR', 'VECTOR', 'VECTOR', 'VECTOR'], ['VECTOR', 'VECTOR', 'VECTOR', 'VECTOR', 'VECTOR', 'VECTOR', 'VECTOR', 'VECTOR', 'VECTOR', 'VECTOR', 'VECTOR', 'VECTOR']): _p.handle_left_type = _l; _p.handle_right_type = _r
_sp.order_u = 0
_sp.order_v = 0
_sp.resolution_v = 0
_sp.use_cyclic_u = True
cu_text.materials.append(mat_material_002)
cu_text.use_path_clamp = True
cu_text.bevel_resolution = 3
cu_text.bevel_depth = 0.003
cu_text.fill_mode = 'HALF'

# ---- objects
ob_the_end = bpy.data.objects.new('the end', txt_text_001)
ob_lamp_002 = bpy.data.objects.new('Lamp.002', light_lamp_002)
ob_lamp_001 = bpy.data.objects.new('Lamp.001', light_lamp_001)
ob_plane_005 = bpy.data.objects.new('Plane.005', me_plane_005)
ob_plane_007 = bpy.data.objects.new('Plane.007', me_plane_007)
ob_plane_006 = bpy.data.objects.new('Plane.006', me_plane_006)
ob_plane_004 = bpy.data.objects.new('Plane.004', me_plane_004)
ob_plane_003 = bpy.data.objects.new('Plane.003', me_plane_003)
ob_plane_002 = bpy.data.objects.new('Plane.002', me_plane_002)
ob_plane_001 = bpy.data.objects.new('Plane.001', me_plane_001)
ob_plane = bpy.data.objects.new('Plane', me_plane)
ob_mok = bpy.data.objects.new('mok', me_cylinder)
ob_beziercurve_001 = bpy.data.objects.new('BezierCurve.001', cu_beziercurve_001)
ob_beziercurve = bpy.data.objects.new('BezierCurve', cu_beziercurve)
ob_koffie = bpy.data.objects.new('koffie', cu_text)
ob_cube = bpy.data.objects.new('Cube', me_cube)
ob_lamp = bpy.data.objects.new('Lamp', light_lamp)
ob_camera = bpy.data.objects.new('Camera', cam_camera)

# ---- transforms, parenting, visibility, modifiers, constraints
ob_the_end.location = (-1.0, 0.8731, 0.107)
ob_the_end.rotation_euler = (1.571, -0.0, -1.571)
ob_the_end.scale = (0.07594, 0.07594, 0.07594)
ob_the_end.lineart.crease_threshold = 0.0
ob_lamp_002.location = (-3.522, 6.105, 5.904)
ob_lamp_002.rotation_euler = (0.6503, 0.05522, 1.866)
ob_lamp_002.lock_rotations_4d = False
ob_lamp_002.empty_display_type = 'ARROWS'
ob_lamp_002.color = (0.0, 0.0, 0.0, 0.0)
ob_lamp_002.lineart.crease_threshold = 0.0
ob_lamp_001.location = (-3.927, -0.8744, 5.904)
ob_lamp_001.rotation_euler = (0.6503, 0.05522, 1.866)
ob_lamp_001.lock_rotations_4d = False
ob_lamp_001.empty_display_type = 'ARROWS'
ob_lamp_001.color = (0.0, 0.0, 0.0, 0.0)
ob_lamp_001.lineart.crease_threshold = 0.0
ob_plane_005.location = (-0.7144, 3.598, 0.1969)
ob_plane_005.rotation_euler = (0.1076, 1.333, -2.277)
ob_plane_005.scale = (0.7344, 1.0, 1.0)
ob_plane_005.lineart.crease_threshold = 0.0
ob_plane_007.location = (-1.833, 0.5664, 0.008407)
ob_plane_007.rotation_euler = (0.0, -0.0, -4.779)
ob_plane_007.scale = (0.7344, 1.0, 1.0)
ob_plane_007.lineart.crease_threshold = 0.0
ob_plane_006.location = (0.324, -1.426, 0.004086)
ob_plane_006.rotation_euler = (0.0, -0.0, -4.072)
ob_plane_006.scale = (0.7344, 1.0, 1.0)
ob_plane_006.lineart.crease_threshold = 0.0
ob_plane_004.location = (-1.304, 2.591, 0.04493)
ob_plane_004.rotation_euler = (0.0, -0.0, -1.798)
ob_plane_004.scale = (0.7344, 1.0, 1.0)
ob_plane_004.lineart.crease_threshold = 0.0
ob_plane_003.location = (-0.3335, 2.273, 0.1254)
ob_plane_003.rotation_euler = (0.0, -0.0, -6.023)
ob_plane_003.scale = (0.7344, 1.0, 1.0)
ob_plane_003.lineart.crease_threshold = 0.0
ob_plane_002.location = (-0.7887, -0.1973, 0.02184)
ob_plane_002.rotation_euler = (0.0, -0.0, -6.112)
ob_plane_002.scale = (0.7344, 1.0, 1.0)
ob_plane_002.lineart.crease_threshold = 0.0
ob_plane_001.location = (0.2847, -0.1374, 0.0426)
ob_plane_001.rotation_euler = (0.0, -0.0, -3.351)
ob_plane_001.scale = (0.7344, 1.0, 1.0)
ob_plane_001.lineart.crease_threshold = 0.0
ob_plane.location = (-2.361, 2.342, 0.0005732)
ob_plane.scale = (7.116, 7.116, 7.116)
ob_plane.lineart.crease_threshold = 0.0
ob_mok.location = (-1.477, 0.3702, 0.4182)
ob_mok.rotation_euler = (0.0, -0.0, -1.526)
ob_mok.scale = (0.332, 0.332, 0.4846)
ob_mok.lineart.crease_threshold = 0.0
_m = ob_mok.modifiers.new('Subsurf', 'SUBSURF')
_m.uv_smooth = 'PRESERVE_CORNERS'
_m.quality = 2
_m.levels = 4
_m.show_only_control_edges = False
ob_beziercurve_001.parent = ob_mok
ob_beziercurve_001.matrix_parent_inverse = Matrix(((0.1097, -2.471, 0.0, 1.077), (2.471, 0.1097, 0.0, 3.608), (0.0, 0.0, 1.695, -0.7815), (0.0, 0.0, 0.0, 1.0)))
ob_beziercurve_001.location = (-1.346, 0.954, 0.604)
ob_beziercurve_001.rotation_euler = (0.2443, -4.712, 0.0)
ob_beziercurve_001.lineart.crease_threshold = 0.0
ob_beziercurve.parent = ob_mok
ob_beziercurve.matrix_parent_inverse = Matrix(((2.474, 0.0, 0.0, 3.652), (0.0, 2.474, 0.0, -0.9157), (0.0, 0.0, 1.695, -0.7815), (0.0, 0.0, 0.0, 1.0)))
ob_beziercurve.location = (-1.477, 0.3702, 0.4612)
ob_beziercurve.scale = (0.961, 0.961, 0.961)
ob_beziercurve.lineart.crease_threshold = 0.0
ob_koffie.parent = ob_mok
ob_koffie.matrix_parent_inverse = Matrix(((2.474, 0.0, 0.0, 3.652), (0.0, 2.474, 0.0, -0.9157), (0.0, 0.0, 1.695, -0.7815), (0.0, 0.0, 0.0, 1.0)))
ob_koffie.location = (-1.477, 0.3702, 0.4612)
ob_koffie.rotation_euler = (1.571, 2.22e-16, 1.048)
ob_koffie.scale = (1.0, 0.4731, 1.0)
ob_koffie.lineart.crease_threshold = 0.0
_m = ob_koffie.modifiers.new('Subsurf', 'SUBSURF')
_m.uv_smooth = 'PRESERVE_CORNERS'
_m.subdivision_type = 'SIMPLE'
_m.levels = 2
_m.render_levels = 3
_m.show_only_control_edges = False
_m = ob_koffie.modifiers.new('Curve', 'CURVE')
_m.object = ob_beziercurve
ob_cube.location = (0.0, 0.0, 0.0)
ob_cube.scale = (1.0, 1.0, 1.508)
ob_cube.lock_rotations_4d = False
ob_cube.empty_display_type = 'ARROWS'
ob_cube.lineart.crease_threshold = 0.0
ob_lamp.location = (3.782, -0.03576, 4.551)
ob_lamp.rotation_euler = (0.6503, 0.05522, 1.866)
ob_lamp.lock_rotations_4d = False
ob_lamp.empty_display_type = 'ARROWS'
ob_lamp.color = (0.0, 0.0, 0.0, 0.0)
ob_lamp.lineart.crease_threshold = 0.0
ob_camera.location = (2.532, -4.305, 3.942)
ob_camera.rotation_euler = (1.032, 0.01082, 0.5788)
ob_camera.lock_rotations_4d = False
ob_camera.empty_display_type = 'ARROWS'
ob_camera.color = (0.0, 0.0, 0.0, 0.0)
ob_camera.display_type = 'WIRE'
ob_camera.lineart.crease_threshold = 0.0

# ---- collection membership
col_collection_1.objects.link(ob_the_end)
col_collection_1.objects.link(ob_lamp_002)
col_collection_1.objects.link(ob_lamp_001)
col_collection_1.objects.link(ob_plane_005)
col_collection_1.objects.link(ob_plane_007)
col_collection_1.objects.link(ob_plane_006)
col_collection_1.objects.link(ob_plane_004)
col_collection_1.objects.link(ob_plane_003)
col_collection_1.objects.link(ob_plane_002)
col_collection_1.objects.link(ob_plane_001)
col_collection_1.objects.link(ob_plane)
col_collection_1.objects.link(ob_mok)
col_collection_1.objects.link(ob_beziercurve_001)
col_collection_1.objects.link(ob_beziercurve)
col_collection_1.objects.link(ob_koffie)
col_collection_1.objects.link(ob_cube)
col_collection_1.objects.link(ob_lamp)
col_collection_1.objects.link(ob_camera)

# ---- scene / render settings (as saved in the file)
scene.camera = ob_camera
scene.frame_start = 1; scene.frame_end = 250; scene.frame_set(1)
scene.render.engine = 'BLENDER_EEVEE_NEXT'
scene.render.image_settings.color_mode = 'RGB'
scene.render.image_settings.compression = 100
scene.render.resolution_x = 3984
scene.render.resolution_y = 5625
scene.render.resolution_percentage = 50
scene.render.dither_intensity = 0.0
scene.render.bake_margin = 2
scene.render.bake_bias = 0.0
scene.cycles.use_denoising = False
scene.cycles.samples = 10
scene.cycles.sampling_pattern = 'TABULATED_SOBOL'
scene.cycles.light_sampling_threshold = 0.0
scene.cycles.use_adaptive_sampling = False
scene.cycles.use_light_tree = False
scene.cycles.blur_glossy = 0.0
scene.cycles.volume_bounces = 1
scene.cycles.pixel_filter_type = 'GAUSSIAN'
scene.cycles.sample_clamp_indirect = 0.0
scene.view_settings.view_transform = 'Standard'
bpy.context.view_layer.update()
